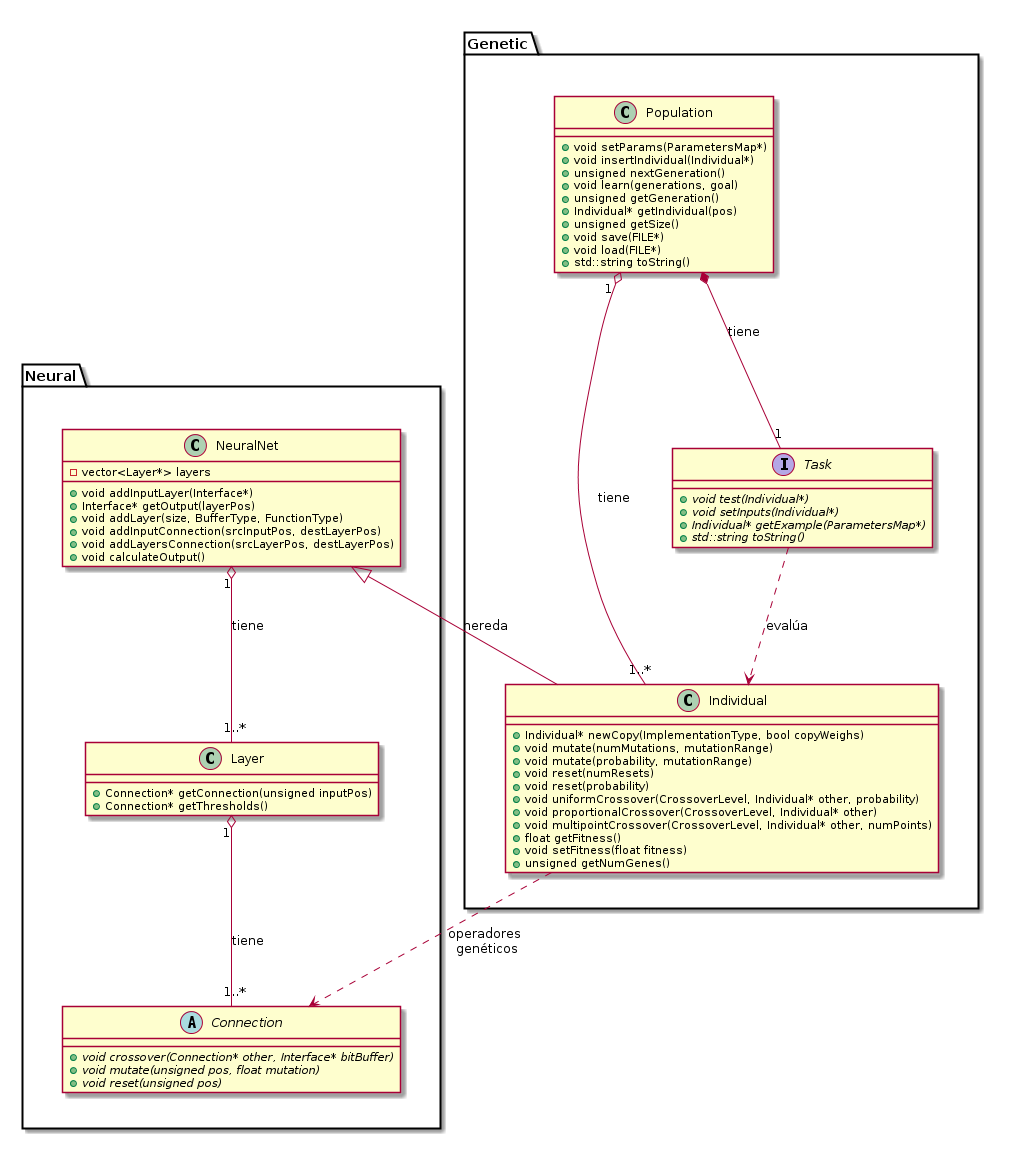

The diagram above was rendered by PlantUML. Its source (embedded in the PNG):
@startuml img/uml/classGenetic.png

package "Neural"{

NeuralNet "1" o-- "1..*" Layer : tiene

Layer "1" o-- "1..*" Connection : tiene

class NeuralNet{
    -vector<Layer*> layers
    +void addInputLayer(Interface*)
    +Interface* getOutput(layerPos)
    +void addLayer(size, BufferType, FunctionType)
    +void addInputConnection(srcInputPos, destLayerPos)
    +void addLayersConnection(srcLayerPos, destLayerPos)
    +void calculateOutput()
}
class Layer{
    +Connection* getConnection(unsigned inputPos)
    +Connection* getThresholds()
}

abstract class Connection{
    +{abstract} void crossover(Connection* other, Interface* bitBuffer)
    +{abstract} void mutate(unsigned pos, float mutation)
    +{abstract} void reset(unsigned pos)
}
}

package "Genetic"{

Population "1" o-- "1..*" Individual : tiene

Population *-- "1" Task : tiene

NeuralNet <|-- Individual: hereda

Task ..> Individual : evalúa

Individual ..> Connection : operadores\n genéticos

  interface Task{
    +{abstract} void test(Individual*)
    +{abstract} void setInputs(Individual*)
    +{abstract} Individual* getExample(ParametersMap*)
    +{abstract} std::string toString()
  }
  class Population{
    +void setParams(ParametersMap*)
    +void insertIndividual(Individual*)
    +unsigned nextGeneration()
    +void learn(generations, goal)
    +unsigned getGeneration()
    +Individual* getIndividual(pos)
    +unsigned getSize()
    +void save(FILE*)
    +void load(FILE*)
    +std::string toString()
  }
  class Individual{
    +Individual* newCopy(ImplementationType, bool copyWeighs)
    +void mutate(numMutations, mutationRange)
    +void mutate(probability, mutationRange)
    +void reset(numResets)
    +void reset(probability)
    +void uniformCrossover(CrossoverLevel, Individual* other, probability)
    +void proportionalCrossover(CrossoverLevel, Individual* other)
    +void multipointCrossover(CrossoverLevel, Individual* other, numPoints)
    +float getFitness()
    +void setFitness(float fitness)
    +unsigned getNumGenes()
  }
}

@enduml